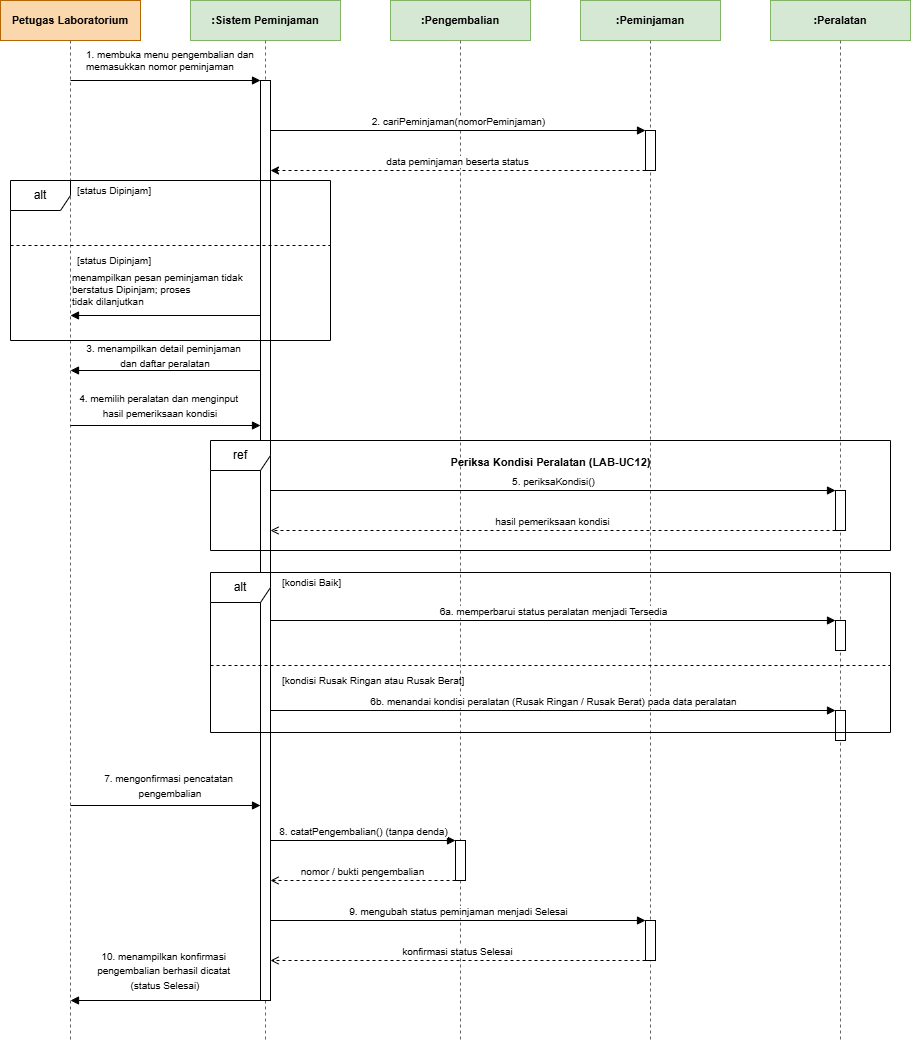

The diagram above was exported from draw.io. Its source (the exported page's mxGraphModel, read from the mxfile embedded in the PNG):
<mxGraphModel dx="1509" dy="1072" grid="1" gridSize="10" guides="1" tooltips="1" connect="1" arrows="1" fold="1" page="1" pageScale="1" pageWidth="850" pageHeight="1100" math="0" shadow="0">
  <root>
    <mxCell id="0" />
    <mxCell id="1" parent="0" />
    <mxCell id="head_actor" parent="1" style="rounded=0;whiteSpace=wrap;html=1;fillColor=#fad7ac;strokeColor=#b46504;fontStyle=1;fontSize=11;fontFamily=Arial;" value="Petugas Laboratorium" vertex="1">
      <mxGeometry height="40" width="140" x="40" y="80" as="geometry" />
    </mxCell>
    <mxCell id="head_sys" parent="1" style="rounded=0;whiteSpace=wrap;html=1;fillColor=#d5e8d4;strokeColor=#82b366;fontStyle=1;fontSize=11;fontFamily=Arial;" value=":Sistem Peminjaman" vertex="1">
      <mxGeometry height="40" width="150" x="230" y="80" as="geometry" />
    </mxCell>
    <mxCell id="head_peng" parent="1" style="rounded=0;whiteSpace=wrap;html=1;fillColor=#d5e8d4;strokeColor=#82b366;fontStyle=1;fontSize=11;fontFamily=Arial;" value=":Pengembalian" vertex="1">
      <mxGeometry height="40" width="140" x="430" y="80" as="geometry" />
    </mxCell>
    <mxCell id="head_pinj" parent="1" style="rounded=0;whiteSpace=wrap;html=1;fillColor=#d5e8d4;strokeColor=#82b366;fontStyle=1;fontSize=11;fontFamily=Arial;" value=":Peminjaman" vertex="1">
      <mxGeometry height="40" width="140" x="620" y="80" as="geometry" />
    </mxCell>
    <mxCell id="head_alat" parent="1" style="rounded=0;whiteSpace=wrap;html=1;fillColor=#d5e8d4;strokeColor=#82b366;fontStyle=1;fontSize=11;fontFamily=Arial;" value=":Peralatan" vertex="1">
      <mxGeometry height="40" width="140" x="810" y="80" as="geometry" />
    </mxCell>
    <mxCell id="line_actor" edge="1" parent="1" style="endArrow=none;dashed=1;html=1;strokeColor=#666666;" value="">
      <mxGeometry height="50" relative="1" width="50" as="geometry">
        <mxPoint x="110" y="120" as="sourcePoint" />
        <mxPoint x="110" y="1120" as="targetPoint" />
      </mxGeometry>
    </mxCell>
    <mxCell id="line_sys" edge="1" parent="1" style="endArrow=none;dashed=1;html=1;strokeColor=#666666;" value="">
      <mxGeometry height="50" relative="1" width="50" as="geometry">
        <mxPoint x="305" y="120" as="sourcePoint" />
        <mxPoint x="305" y="1120" as="targetPoint" />
      </mxGeometry>
    </mxCell>
    <mxCell id="line_peng" edge="1" parent="1" style="endArrow=none;dashed=1;html=1;strokeColor=#666666;" value="">
      <mxGeometry height="50" relative="1" width="50" as="geometry">
        <mxPoint x="500" y="120" as="sourcePoint" />
        <mxPoint x="500" y="1120" as="targetPoint" />
      </mxGeometry>
    </mxCell>
    <mxCell id="line_pinj" edge="1" parent="1" style="endArrow=none;dashed=1;html=1;strokeColor=#666666;" value="">
      <mxGeometry height="50" relative="1" width="50" as="geometry">
        <mxPoint x="690" y="120" as="sourcePoint" />
        <mxPoint x="690" y="1120" as="targetPoint" />
      </mxGeometry>
    </mxCell>
    <mxCell id="line_alat" edge="1" parent="1" style="endArrow=none;dashed=1;html=1;strokeColor=#666666;" value="">
      <mxGeometry height="50" relative="1" width="50" as="geometry">
        <mxPoint x="880" y="120" as="sourcePoint" />
        <mxPoint x="880" y="1120" as="targetPoint" />
      </mxGeometry>
    </mxCell>
    <mxCell id="act_sys" parent="1" style="rounded=0;whiteSpace=wrap;html=1;fillColor=#ffffff;strokeColor=#000000;" value="" vertex="1">
      <mxGeometry height="920" width="10" x="300" y="160" as="geometry" />
    </mxCell>
    <mxCell id="act_pinj1" parent="1" style="rounded=0;whiteSpace=wrap;html=1;fillColor=#ffffff;strokeColor=#000000;" value="" vertex="1">
      <mxGeometry height="40" width="10" x="685" y="210" as="geometry" />
    </mxCell>
    <mxCell id="act_alat1" parent="1" style="rounded=0;whiteSpace=wrap;html=1;fillColor=#ffffff;strokeColor=#000000;" value="" vertex="1">
      <mxGeometry height="40" width="10" x="875" y="570" as="geometry" />
    </mxCell>
    <mxCell id="act_alat2" parent="1" style="rounded=0;whiteSpace=wrap;html=1;fillColor=#ffffff;strokeColor=#000000;" value="" vertex="1">
      <mxGeometry height="30" width="10" x="875" y="700" as="geometry" />
    </mxCell>
    <mxCell id="act_alat3" parent="1" style="rounded=0;whiteSpace=wrap;html=1;fillColor=#ffffff;strokeColor=#000000;" value="" vertex="1">
      <mxGeometry height="30" width="10" x="875" y="790" as="geometry" />
    </mxCell>
    <mxCell id="act_peng1" parent="1" style="rounded=0;whiteSpace=wrap;html=1;fillColor=#ffffff;strokeColor=#000000;" value="" vertex="1">
      <mxGeometry height="40" width="10" x="495" y="920" as="geometry" />
    </mxCell>
    <mxCell id="act_pinj2" parent="1" style="rounded=0;whiteSpace=wrap;html=1;fillColor=#ffffff;strokeColor=#000000;" value="" vertex="1">
      <mxGeometry height="40" width="10" x="685" y="1000" as="geometry" />
    </mxCell>
    <mxCell id="msg1" edge="1" parent="1" style="endArrow=block;endFill=1;html=1;fontSize=10;fontFamily=Arial;align=left;verticalAlign=bottom;" value="1. membuka menu pengembalian dan&amp;nbsp;&lt;div&gt;memasukkan nomor peminjaman&lt;/div&gt;">
      <mxGeometry relative="1" x="-0.85" y="5" as="geometry">
        <mxPoint as="offset" />
        <mxPoint x="110" y="160" as="sourcePoint" />
        <mxPoint x="300" y="160" as="targetPoint" />
      </mxGeometry>
    </mxCell>
    <mxCell id="msg2" edge="1" parent="1" style="endArrow=block;endFill=1;html=1;fontSize=10;fontFamily=Arial;verticalAlign=bottom;" value="2. cariPeminjaman(nomorPeminjaman)">
      <mxGeometry relative="1" as="geometry">
        <mxPoint x="310" y="210" as="sourcePoint" />
        <mxPoint x="685" y="210" as="targetPoint" />
      </mxGeometry>
    </mxCell>
    <mxCell id="ret2" edge="1" parent="1" style="endArrow=classic;endFill=1;dashed=1;html=1;fontSize=10;fontFamily=Arial;verticalAlign=bottom;" value="data peminjaman beserta status">
      <mxGeometry relative="1" as="geometry">
        <mxPoint x="685" y="250" as="sourcePoint" />
        <mxPoint x="310" y="250" as="targetPoint" />
      </mxGeometry>
    </mxCell>
    <mxCell id="alt1_g1" parent="1" style="text;html=1;strokeColor=none;fillColor=none;align=left;verticalAlign=middle;fontSize=10;fontFamily=Arial;" value="[status Dipinjam]" vertex="1">
      <mxGeometry height="20" width="150" x="115" y="260" as="geometry" />
    </mxCell>
    <mxCell id="alt1_div" edge="1" parent="1" style="endArrow=none;dashed=1;html=1;strokeColor=#000000;" value="">
      <mxGeometry relative="1" as="geometry">
        <mxPoint x="50" y="325" as="sourcePoint" />
        <mxPoint x="370" y="325" as="targetPoint" />
      </mxGeometry>
    </mxCell>
    <mxCell id="alt1_g2" parent="1" style="text;html=1;strokeColor=none;fillColor=none;align=left;verticalAlign=middle;fontSize=10;fontFamily=Arial;" value="[status Dipinjam]" vertex="1">
      <mxGeometry height="20" width="150" x="115" y="330" as="geometry" />
    </mxCell>
    <mxCell id="msg_alt1" edge="1" parent="1" style="endArrow=block;endFill=1;html=1;fontSize=10;fontFamily=Arial;align=left;verticalAlign=bottom;" value="menampilkan pesan peminjaman tidak&lt;br&gt;berstatus Dipinjam; proses&amp;nbsp;&lt;div&gt;tidak dilanjutkan&lt;/div&gt;">
      <mxGeometry relative="1" x="1" y="-5" as="geometry">
        <mxPoint as="offset" />
        <mxPoint x="300" y="395" as="sourcePoint" />
        <mxPoint x="110" y="395" as="targetPoint" />
      </mxGeometry>
    </mxCell>
    <mxCell id="msg3" edge="1" parent="1" style="endArrow=block;endFill=1;html=1;fontSize=10;fontFamily=Arial;align=left;verticalAlign=bottom;" value="">
      <mxGeometry relative="1" x="0.8947" y="-10" as="geometry">
        <mxPoint as="offset" />
        <mxPoint x="300" y="450" as="sourcePoint" />
        <mxPoint x="110" y="450" as="targetPoint" />
      </mxGeometry>
    </mxCell>
    <mxCell id="msg4" edge="1" parent="1" style="endArrow=block;endFill=1;html=1;fontSize=10;fontFamily=Arial;align=left;verticalAlign=bottom;" value="">
      <mxGeometry relative="1" x="-0.8526" y="3" as="geometry">
        <mxPoint as="offset" />
        <mxPoint x="110" y="505" as="sourcePoint" />
        <mxPoint x="300" y="505" as="targetPoint" />
      </mxGeometry>
    </mxCell>
    <mxCell id="ref_title" parent="1" style="text;html=1;strokeColor=none;fillColor=none;align=center;verticalAlign=middle;fontStyle=1;fontSize=11;fontFamily=Arial;" value="Periksa Kondisi Peralatan (LAB-UC12)" vertex="1">
      <mxGeometry height="20" width="280" x="450" y="532" as="geometry" />
    </mxCell>
    <mxCell id="msg5" edge="1" parent="1" style="endArrow=block;endFill=1;html=1;fontSize=10;fontFamily=Arial;verticalAlign=bottom;" value="5. periksaKondisi()">
      <mxGeometry relative="1" as="geometry">
        <mxPoint x="310" y="570" as="sourcePoint" />
        <mxPoint x="875" y="570" as="targetPoint" />
      </mxGeometry>
    </mxCell>
    <mxCell id="ret5" edge="1" parent="1" style="endArrow=open;endFill=0;dashed=1;html=1;fontSize=10;fontFamily=Arial;verticalAlign=bottom;" value="hasil pemeriksaan kondisi">
      <mxGeometry relative="1" as="geometry">
        <mxPoint x="875" y="610" as="sourcePoint" />
        <mxPoint x="310" y="610" as="targetPoint" />
      </mxGeometry>
    </mxCell>
    <mxCell id="alt2_g1" parent="1" style="text;html=1;strokeColor=none;fillColor=none;align=left;verticalAlign=middle;fontSize=10;fontFamily=Arial;" value="[kondisi Baik]" vertex="1">
      <mxGeometry height="20" width="150" x="320" y="652" as="geometry" />
    </mxCell>
    <mxCell id="msg6a" edge="1" parent="1" style="endArrow=block;endFill=1;html=1;fontSize=10;fontFamily=Arial;verticalAlign=bottom;" value="6a. memperbarui status peralatan menjadi Tersedia">
      <mxGeometry relative="1" as="geometry">
        <mxPoint x="310" y="700" as="sourcePoint" />
        <mxPoint x="875" y="700" as="targetPoint" />
      </mxGeometry>
    </mxCell>
    <mxCell id="alt2_div" edge="1" parent="1" style="endArrow=none;dashed=1;html=1;strokeColor=#000000;" value="">
      <mxGeometry relative="1" as="geometry">
        <mxPoint x="250" y="745" as="sourcePoint" />
        <mxPoint x="930" y="745" as="targetPoint" />
      </mxGeometry>
    </mxCell>
    <mxCell id="alt2_g2" parent="1" style="text;html=1;strokeColor=none;fillColor=none;align=left;verticalAlign=middle;fontSize=10;fontFamily=Arial;" value="[kondisi Rusak Ringan atau Rusak Berat]" vertex="1">
      <mxGeometry height="20" width="260" x="320" y="750" as="geometry" />
    </mxCell>
    <mxCell id="msg6b" edge="1" parent="1" style="endArrow=block;endFill=1;html=1;fontSize=10;fontFamily=Arial;verticalAlign=bottom;" value="6b. menandai kondisi peralatan (Rusak Ringan / Rusak Berat) pada data peralatan">
      <mxGeometry relative="1" as="geometry">
        <mxPoint x="310" y="790" as="sourcePoint" />
        <mxPoint x="875" y="790" as="targetPoint" />
      </mxGeometry>
    </mxCell>
    <mxCell id="msg7" edge="1" parent="1" style="endArrow=block;endFill=1;html=1;fontSize=10;fontFamily=Arial;align=left;verticalAlign=bottom;" value="">
      <mxGeometry relative="1" x="-0.85" y="3" as="geometry">
        <mxPoint as="offset" />
        <mxPoint x="110" y="885" as="sourcePoint" />
        <mxPoint x="300" y="885" as="targetPoint" />
      </mxGeometry>
    </mxCell>
    <mxCell id="msg8" edge="1" parent="1" style="endArrow=block;endFill=1;html=1;fontSize=10;fontFamily=Arial;verticalAlign=bottom;" value="8. catatPengembalian() (tanpa denda)">
      <mxGeometry relative="1" as="geometry">
        <mxPoint x="310" y="920" as="sourcePoint" />
        <mxPoint x="495" y="920" as="targetPoint" />
      </mxGeometry>
    </mxCell>
    <mxCell id="ret8" edge="1" parent="1" style="endArrow=open;endFill=0;dashed=1;html=1;fontSize=10;fontFamily=Arial;verticalAlign=bottom;" value="nomor / bukti pengembalian">
      <mxGeometry relative="1" as="geometry">
        <mxPoint x="495" y="960" as="sourcePoint" />
        <mxPoint x="310" y="960" as="targetPoint" />
      </mxGeometry>
    </mxCell>
    <mxCell id="msg9" edge="1" parent="1" style="endArrow=block;endFill=1;html=1;fontSize=10;fontFamily=Arial;verticalAlign=bottom;" value="9. mengubah status peminjaman menjadi Selesai">
      <mxGeometry relative="1" as="geometry">
        <mxPoint x="310" y="1000" as="sourcePoint" />
        <mxPoint x="685" y="1000" as="targetPoint" />
      </mxGeometry>
    </mxCell>
    <mxCell id="ret9" edge="1" parent="1" style="endArrow=open;endFill=0;dashed=1;html=1;fontSize=10;fontFamily=Arial;verticalAlign=bottom;" value="konfirmasi status Selesai">
      <mxGeometry relative="1" as="geometry">
        <mxPoint x="685" y="1040" as="sourcePoint" />
        <mxPoint x="310" y="1040" as="targetPoint" />
      </mxGeometry>
    </mxCell>
    <mxCell id="msg10" edge="1" parent="1" style="endArrow=block;endFill=1;html=1;fontSize=10;fontFamily=Arial;align=left;verticalAlign=bottom;" value="">
      <mxGeometry relative="1" x="-0.85" y="3" as="geometry">
        <mxPoint as="offset" />
        <mxPoint x="300" y="1080" as="sourcePoint" />
        <mxPoint x="110" y="1080" as="targetPoint" />
      </mxGeometry>
    </mxCell>
    <mxCell id="Du_NU4m6VkHJ7gLBZThB-2" parent="1" style="text;html=1;whiteSpace=wrap;strokeColor=none;fillColor=none;align=center;verticalAlign=middle;rounded=0;" value="&lt;span style=&quot;color: rgb(0, 0, 0); font-family: Arial; font-size: 10px; text-align: left; white-space: nowrap; background-color: rgb(255, 255, 255);&quot;&gt;3. menampilkan detail peminjaman&amp;nbsp;&lt;/span&gt;&lt;div&gt;&lt;span style=&quot;color: rgb(0, 0, 0); font-family: Arial; font-size: 10px; text-align: left; white-space: nowrap; background-color: rgb(255, 255, 255);&quot;&gt;dan daftar peralatan&lt;/span&gt;&lt;/div&gt;" vertex="1">
      <mxGeometry height="30" width="150" x="130" y="420" as="geometry" />
    </mxCell>
    <mxCell id="Du_NU4m6VkHJ7gLBZThB-3" parent="1" style="text;html=1;whiteSpace=wrap;strokeColor=none;fillColor=none;align=center;verticalAlign=middle;rounded=0;" value="&lt;span style=&quot;color: rgb(0, 0, 0); font-family: Arial; font-size: 10px; text-align: left; white-space: nowrap; background-color: rgb(255, 255, 255);&quot;&gt;4. memilih peralatan dan menginput&amp;nbsp;&lt;/span&gt;&lt;div&gt;&lt;span style=&quot;color: rgb(0, 0, 0); font-family: Arial; font-size: 10px; text-align: left; white-space: nowrap; background-color: rgb(255, 255, 255);&quot;&gt;hasil pemeriksaan kondisi&lt;/span&gt;&lt;/div&gt;" vertex="1">
      <mxGeometry height="30" width="60" x="170" y="470" as="geometry" />
    </mxCell>
    <mxCell id="Du_NU4m6VkHJ7gLBZThB-4" parent="1" style="text;html=1;whiteSpace=wrap;strokeColor=none;fillColor=none;align=center;verticalAlign=middle;rounded=0;" value="&lt;span style=&quot;color: rgb(0, 0, 0); font-family: Arial; font-size: 10px; text-align: left; white-space: nowrap; background-color: rgb(255, 255, 255);&quot;&gt;10. menampilkan konfirmasi&amp;nbsp;&lt;/span&gt;&lt;div&gt;&lt;span style=&quot;color: rgb(0, 0, 0); font-family: Arial; font-size: 10px; text-align: left; white-space: nowrap; background-color: rgb(255, 255, 255);&quot;&gt;pengembalian&amp;nbsp;&lt;/span&gt;&lt;span style=&quot;background-color: light-dark(rgb(255, 255, 255), rgb(18, 18, 18)); font-family: Arial; font-size: 10px; text-align: left; white-space: nowrap;&quot;&gt;berhasil dicatat&amp;nbsp;&lt;/span&gt;&lt;/div&gt;&lt;div&gt;&lt;span style=&quot;background-color: light-dark(rgb(255, 255, 255), rgb(18, 18, 18)); font-family: Arial; font-size: 10px; text-align: left; white-space: nowrap;&quot;&gt;(status Selesai)&lt;/span&gt;&lt;/div&gt;" vertex="1">
      <mxGeometry height="40" width="210" x="100" y="1030" as="geometry" />
    </mxCell>
    <mxCell id="Du_NU4m6VkHJ7gLBZThB-5" parent="1" style="text;html=1;whiteSpace=wrap;strokeColor=none;fillColor=none;align=center;verticalAlign=middle;rounded=0;" value="&lt;span style=&quot;color: rgb(0, 0, 0); font-family: Arial; font-size: 10px; text-align: left; white-space: nowrap; background-color: rgb(255, 255, 255);&quot;&gt;7. mengonfirmasi pencatatan&amp;nbsp;&lt;/span&gt;&lt;div&gt;&lt;span style=&quot;color: rgb(0, 0, 0); font-family: Arial; font-size: 10px; text-align: left; white-space: nowrap; background-color: rgb(255, 255, 255);&quot;&gt;pengembalian&lt;/span&gt;&lt;/div&gt;" vertex="1">
      <mxGeometry height="30" width="180" x="120" y="850" as="geometry" />
    </mxCell>
    <mxCell id="Du_NU4m6VkHJ7gLBZThB-6" parent="1" style="shape=umlFrame;whiteSpace=wrap;html=1;pointerEvents=0;" value="alt" vertex="1">
      <mxGeometry height="160" width="320" x="50" y="260" as="geometry" />
    </mxCell>
    <mxCell id="Du_NU4m6VkHJ7gLBZThB-7" parent="1" style="shape=umlFrame;whiteSpace=wrap;html=1;pointerEvents=0;" value="ref" vertex="1">
      <mxGeometry height="110" width="680" x="250" y="520" as="geometry" />
    </mxCell>
    <mxCell id="Du_NU4m6VkHJ7gLBZThB-9" parent="1" style="shape=umlFrame;whiteSpace=wrap;html=1;pointerEvents=0;" value="alt" vertex="1">
      <mxGeometry height="160" width="680" x="250" y="652" as="geometry" />
    </mxCell>
  </root>
</mxGraphModel>